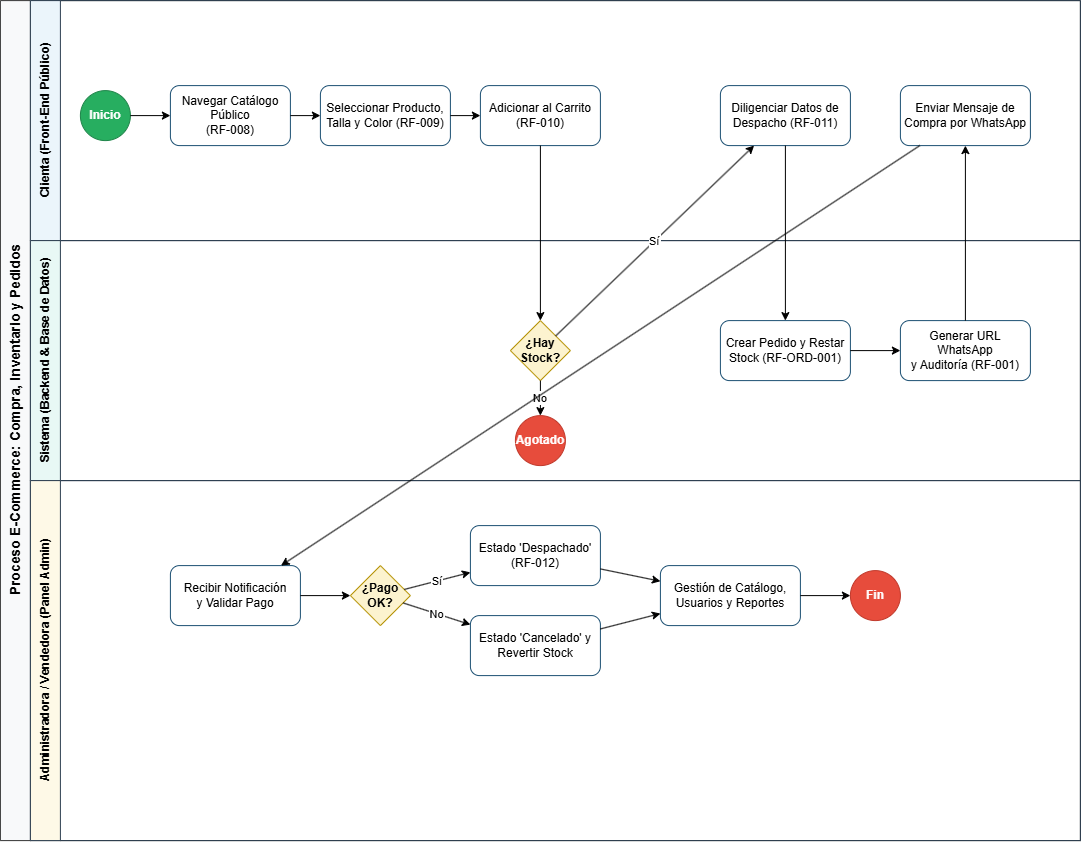

The diagram above was exported from draw.io. Its source (the exported page's mxGraphModel, read from the mxfile embedded in the PNG):
<mxGraphModel dx="1229" dy="763" grid="1" gridSize="10" guides="1" tooltips="1" connect="1" arrows="1" fold="1" page="1" pageScale="1" pageWidth="1169" pageHeight="827" math="0" shadow="0">
  <root>
    <mxCell id="0" />
    <mxCell id="1" parent="0" />
    <mxCell id="pool_1" parent="1" style="swimlane;html=1;childLayout=stackLayout;horizontal=0;startSize=30;horizontalStack=0;fillColor=#f8f9fa;strokeColor=#333333;fontStyle=1;fontSize=14;" value="Proceso E-Commerce: Compra, Inventario y Pedidos" vertex="1">
      <mxGeometry height="840" width="1080" x="40" y="40" as="geometry" />
    </mxCell>
    <mxCell id="lane_clienta" parent="pool_1" style="swimlane;html=1;horizontal=0;startSize=30;fillColor=#ebf5fb;strokeColor=#2c3e50;fontStyle=1;fontSize=12;" value="Clienta (Front-End Público)" vertex="1">
      <mxGeometry height="240" width="1050" x="30" as="geometry" />
    </mxCell>
    <mxCell id="start_1" parent="lane_clienta" style="ellipse;whiteSpace=wrap;html=1;fillColor=#27ae60;strokeColor=#1e8449;fontColor=#ffffff;fontStyle=1;" value="Inicio" vertex="1">
      <mxGeometry height="50" width="50" x="50" y="90" as="geometry" />
    </mxCell>
    <mxCell id="task_c1" parent="lane_clienta" style="rounded=1;whiteSpace=wrap;html=1;fillColor=#ffffff;strokeColor=#1b4f72;" value="Navegar Catálogo Público&#10;(RF-008)" vertex="1">
      <mxGeometry height="60" width="120" x="140" y="85" as="geometry" />
    </mxCell>
    <mxCell id="task_c2" parent="lane_clienta" style="rounded=1;whiteSpace=wrap;html=1;fillColor=#ffffff;strokeColor=#1b4f72;" value="Seleccionar Producto,&#10;Talla y Color (RF-009)" vertex="1">
      <mxGeometry height="60" width="130" x="290" y="85" as="geometry" />
    </mxCell>
    <mxCell id="task_c3" parent="lane_clienta" style="rounded=1;whiteSpace=wrap;html=1;fillColor=#ffffff;strokeColor=#1b4f72;" value="Adicionar al Carrito&#10;(RF-010)" vertex="1">
      <mxGeometry height="60" width="120" x="450" y="85" as="geometry" />
    </mxCell>
    <mxCell id="task_c4" parent="lane_clienta" style="rounded=1;whiteSpace=wrap;html=1;fillColor=#ffffff;strokeColor=#1b4f72;" value="Diligenciar Datos de&#10;Despacho (RF-011)" vertex="1">
      <mxGeometry height="60" width="130" x="690" y="85" as="geometry" />
    </mxCell>
    <mxCell id="task_c5" parent="lane_clienta" style="rounded=1;whiteSpace=wrap;html=1;fillColor=#ffffff;strokeColor=#1b4f72;" value="Enviar Mensaje de&#10;Compra por WhatsApp" vertex="1">
      <mxGeometry height="60" width="130" x="870" y="85" as="geometry" />
    </mxCell>
    <mxCell id="lane_sistema" parent="pool_1" style="swimlane;html=1;horizontal=0;startSize=30;fillColor=#e8f8f5;strokeColor=#2c3e50;fontStyle=1;fontSize=12;" value="Sistema (Backend &amp; Base de Datos)" vertex="1">
      <mxGeometry height="240" width="1050" x="30" y="240" as="geometry" />
    </mxCell>
    <mxCell id="gw_sys1" parent="lane_sistema" style="rhombus;whiteSpace=wrap;html=1;fillColor=#fcf3cf;strokeColor=#b7950b;fontStyle=1;" value="¿Hay&#10;Stock?" vertex="1">
      <mxGeometry height="60" width="60" x="480" y="80" as="geometry" />
    </mxCell>
    <mxCell id="end_no_stock" parent="lane_sistema" style="ellipse;whiteSpace=wrap;html=1;fillColor=#e74c3c;strokeColor=#c0392b;fontColor=#ffffff;fontStyle=1;" value="Agotado" vertex="1">
      <mxGeometry height="50" width="50" x="485" y="175" as="geometry" />
    </mxCell>
    <mxCell id="task_s1" parent="lane_sistema" style="rounded=1;whiteSpace=wrap;html=1;fillColor=#ffffff;strokeColor=#1b4f72;" value="Crear Pedido y Restar&#10;Stock (RF-ORD-001)" vertex="1">
      <mxGeometry height="60" width="130" x="690" y="80" as="geometry" />
    </mxCell>
    <mxCell id="task_s2" parent="lane_sistema" style="rounded=1;whiteSpace=wrap;html=1;fillColor=#ffffff;strokeColor=#1b4f72;" value="Generar URL WhatsApp&#10;y Auditoría (RF-001)" vertex="1">
      <mxGeometry height="60" width="130" x="870" y="80" as="geometry" />
    </mxCell>
    <mxCell id="lane_admin" parent="pool_1" style="swimlane;html=1;horizontal=0;startSize=30;fillColor=#fef9e7;strokeColor=#2c3e50;fontStyle=1;fontSize=12;" value="Administradora / Vendedora (Panel Admin)" vertex="1">
      <mxGeometry height="360" width="1050" x="30" y="480" as="geometry" />
    </mxCell>
    <mxCell id="task_a1" parent="lane_admin" style="rounded=1;whiteSpace=wrap;html=1;fillColor=#ffffff;strokeColor=#1b4f72;" value="Recibir Notificación&#10;y Validar Pago" vertex="1">
      <mxGeometry height="60" width="130" x="140" y="85" as="geometry" />
    </mxCell>
    <mxCell id="gw_admin1" parent="lane_admin" style="rhombus;whiteSpace=wrap;html=1;fillColor=#fcf3cf;strokeColor=#b7950b;fontStyle=1;" value="¿Pago&#10;OK?" vertex="1">
      <mxGeometry height="60" width="60" x="320" y="85" as="geometry" />
    </mxCell>
    <mxCell id="task_a2" parent="lane_admin" style="rounded=1;whiteSpace=wrap;html=1;fillColor=#ffffff;strokeColor=#1b4f72;" value="Estado 'Despachado'&#10;(RF-012)" vertex="1">
      <mxGeometry height="60" width="130" x="440" y="45" as="geometry" />
    </mxCell>
    <mxCell id="task_a3" parent="lane_admin" style="rounded=1;whiteSpace=wrap;html=1;fillColor=#ffffff;strokeColor=#1b4f72;" value="Estado 'Cancelado' y&#10;Revertir Stock" vertex="1">
      <mxGeometry height="60" width="130" x="440" y="135" as="geometry" />
    </mxCell>
    <mxCell id="task_a4" parent="lane_admin" style="rounded=1;whiteSpace=wrap;html=1;fillColor=#ffffff;strokeColor=#1b4f72;" value="Gestión de Catálogo,&#10;Usuarios y Reportes" vertex="1">
      <mxGeometry height="60" width="140" x="630" y="85" as="geometry" />
    </mxCell>
    <mxCell id="end_main" parent="lane_admin" style="ellipse;whiteSpace=wrap;html=1;fillColor=#e74c3c;strokeColor=#c0392b;fontColor=#ffffff;fontStyle=1;" value="Fin" vertex="1">
      <mxGeometry height="50" width="50" x="820" y="90" as="geometry" />
    </mxCell>
    <mxCell id="edge1" edge="1" parent="pool_1" source="start_1" target="task_c1">
      <mxGeometry relative="1" as="geometry" />
    </mxCell>
    <mxCell id="edge2" edge="1" parent="pool_1" source="task_c1" target="task_c2">
      <mxGeometry relative="1" as="geometry" />
    </mxCell>
    <mxCell id="edge3" edge="1" parent="pool_1" source="task_c2" target="task_c3">
      <mxGeometry relative="1" as="geometry" />
    </mxCell>
    <mxCell id="edge4" edge="1" parent="pool_1" source="task_c3" target="gw_sys1">
      <mxGeometry relative="1" as="geometry" />
    </mxCell>
    <mxCell id="edge5" edge="1" parent="pool_1" source="gw_sys1" target="end_no_stock" value="No">
      <mxGeometry relative="1" as="geometry" />
    </mxCell>
    <mxCell id="edge6" edge="1" parent="pool_1" source="gw_sys1" target="task_c4" value="Sí">
      <mxGeometry relative="1" as="geometry" />
    </mxCell>
    <mxCell id="edge7" edge="1" parent="pool_1" source="task_c4" target="task_s1">
      <mxGeometry relative="1" as="geometry" />
    </mxCell>
    <mxCell id="edge8" edge="1" parent="pool_1" source="task_s1" target="task_s2">
      <mxGeometry relative="1" as="geometry" />
    </mxCell>
    <mxCell id="edge9" edge="1" parent="pool_1" source="task_s2" target="task_c5">
      <mxGeometry relative="1" as="geometry" />
    </mxCell>
    <mxCell id="edge10" edge="1" parent="pool_1" source="task_c5" target="task_a1">
      <mxGeometry relative="1" as="geometry" />
    </mxCell>
    <mxCell id="edge11" edge="1" parent="pool_1" source="task_a1" target="gw_admin1">
      <mxGeometry relative="1" as="geometry" />
    </mxCell>
    <mxCell id="edge12" edge="1" parent="pool_1" source="gw_admin1" target="task_a2" value="Sí">
      <mxGeometry relative="1" as="geometry" />
    </mxCell>
    <mxCell id="edge13" edge="1" parent="pool_1" source="gw_admin1" target="task_a3" value="No">
      <mxGeometry relative="1" as="geometry" />
    </mxCell>
    <mxCell id="edge14" edge="1" parent="pool_1" source="task_a2" target="task_a4">
      <mxGeometry relative="1" as="geometry" />
    </mxCell>
    <mxCell id="edge15" edge="1" parent="pool_1" source="task_a3" target="task_a4">
      <mxGeometry relative="1" as="geometry" />
    </mxCell>
    <mxCell id="edge16" edge="1" parent="pool_1" source="task_a4" target="end_main">
      <mxGeometry relative="1" as="geometry" />
    </mxCell>
  </root>
</mxGraphModel>